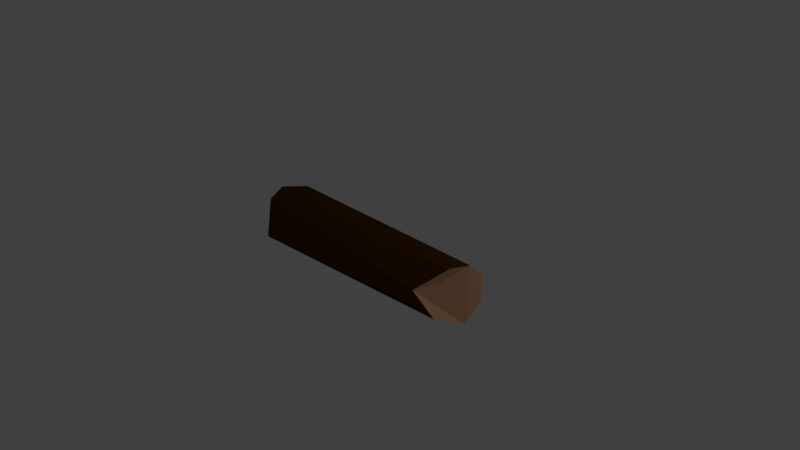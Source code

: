 # Source: Log2.blend  (saved by Blender 2.79.0; exported with 4.5.12 LTS)
import bpy
from mathutils import Matrix  # noqa: F401  (used for matrix-valued properties, if any)

bpy.ops.wm.read_factory_settings(use_empty=True)
scene = bpy.context.scene
scene.name = 'Scene'

# ---- collections
col_collection_1 = bpy.data.collections.new('Collection 1'); scene.collection.children.link(col_collection_1)

# ---- materials (node trees are filled in below, after node groups)
mat_log1_db = bpy.data.materials.new('log1-DB')
mat_log1_db.alpha_threshold = 0.0
mat_log1_db.use_transparent_shadow = False
mat_log1_db.diffuse_color = (0.07036, 0.02999, 0.0, 1.0)
mat_log1_db.roughness = 0.5
mat_log1_db.specular_intensity = 0.0
mat_log1_bb = bpy.data.materials.new('log1-BB')
mat_log1_bb.alpha_threshold = 0.0
mat_log1_bb.use_transparent_shadow = False
mat_log1_bb.diffuse_color = (0.8602, 0.4713, 0.2665, 1.0)
mat_log1_bb.roughness = 0.5
mat_log1_bb.specular_intensity = 0.0

# ---- material node trees

# ---- world
world_world = bpy.data.worlds.new('World'); scene.world = world_world
world_world.color = (0.05088, 0.05088, 0.05088)
world_world.use_sun_shadow = False
world_world.sun_shadow_jitter_overblur = 0.0
world_world.cycles.sampling_method = 'MANUAL'

# ---- cameras
cam_camera = bpy.data.cameras.new('Camera')
cam_camera.clip_end = 100.0
cam_camera.lens = 35.0
cam_camera.sensor_width = 32.0
cam_camera.sensor_height = 18.0
cam_camera.ortho_scale = 7.314
cam_camera.dof.focus_distance = 0.0
cam_camera.dof.aperture_fstop = 128.0

# ---- lights
light_lamp = bpy.data.lights.new('Lamp', 'POINT')
light_lamp.transmission_factor = 0.0
light_lamp.cutoff_distance = 30.0
light_lamp.energy = 100.0
light_lamp.shadow_buffer_clip_start = 1.001
light_lamp.shadow_soft_size = 0.1
light_lamp.shadow_maximum_resolution = 0.006
light_lamp.use_absolute_resolution = True

# ---- meshes
me_cylinder = bpy.data.meshes.new('Cylinder')
me_cylinder.from_pydata([(-0.5967, 0.432, -1.0), (-0.6832, 0.2699, 0.9939), (0.05196, 0.6312, -0.9806), (-0.2389, 0.7532, 0.9657), (0.7075, 0.3771, -0.953), (0.2809, 0.6947, 0.9751), (0.6898, -0.04821, -1.011), (0.6514, 0.2075, 0.9854), (0.3289, -0.7335, -1.011), (0.3549, -0.4385, 0.8995), (-0.5647, -0.5692, -1.023), (-0.2189, -0.6422, 0.7493), (-0.7543, -0.2148, -1.027), (-0.6957, -0.1196, 0.9342)], [], [(0, 1, 3, 2), (2, 3, 5, 4), (4, 5, 7, 6), (6, 7, 9, 8), (8, 9, 11, 10), (3, 1, 13, 11, 9, 7, 5), (10, 11, 13, 12), (12, 13, 1, 0), (0, 2, 4, 6, 8, 10, 12)])
me_cylinder.polygons.foreach_set('material_index', [0, 0, 0, 0, 0, 1, 0, 0, 1])
_uv = me_cylinder.uv_layers.new(name='UVMap')
_uv.uv.foreach_set('vector', [0.4839, 0.00586, 0.5269, 0.5887, 0.3757, 0.5786, 0.4006, 0.01012, 0.3757, 0.0492, 0.3757, 0.624, 0.3103, 0.6111, 0.2465, 0.03315, 0.2465, 0.03315, 0.3103, 0.6111, 0.1493, 0.5921, 0.1409, 0.006651, 0.1409, 0.006651, 0.1493, 0.5921, 0.01491, 0.5598, 0.0, 0.0, 1.0, 0.005001, 1.0, 0.5669, 0.8415, 0.517, 0.7548, 0.0, 0.09739, 0.624, 0.2756, 0.6433, 0.3499, 0.7273, 0.3499, 0.9376, 0.1905, 1.0, 0.0106, 0.9141, 0.0, 0.7366, 0.7548, 0.001481, 0.7548, 0.5187, 0.6335, 0.5722, 0.6669, 0.0, 0.6669, 0.0, 0.6335, 0.5722, 0.5269, 0.5887, 0.4839, 0.00586, 0.4715, 0.9869, 0.3757, 0.8166, 0.4006, 0.613, 0.5161, 0.5887, 0.723, 0.6436, 0.7375, 0.9085, 0.6551, 0.9869])
me_cylinder.materials.append(mat_log1_db)
me_cylinder.materials.append(mat_log1_bb)
me_cylinder.use_remesh_preserve_volume = False
me_cylinder.use_remesh_preserve_attributes = False
me_cylinder.use_mirror_vertex_groups = False
me_cylinder.update()

# ---- objects
ob_cylinder_001 = bpy.data.objects.new('Cylinder.001', me_cylinder)
ob_lamp = bpy.data.objects.new('Lamp', light_lamp)
ob_camera = bpy.data.objects.new('Camera', cam_camera)

# ---- transforms, parenting, visibility, modifiers, constraints
ob_cylinder_001.location = (0.0, 0.0, 0.0)
ob_cylinder_001.rotation_euler = (0.0, 1.571, 0.0)
ob_cylinder_001.scale = (0.6016, 0.6016, 1.601)
ob_cylinder_001.lineart.crease_threshold = 0.0
ob_lamp.location = (4.076, 1.005, 5.904)
ob_lamp.rotation_euler = (0.6503, 0.05522, 1.866)
ob_lamp.lock_rotations_4d = False
ob_lamp.empty_display_type = 'ARROWS'
ob_lamp.color = (0.0, 0.0, 0.0, 0.0)
ob_lamp.lineart.crease_threshold = 0.0
ob_camera.location = (7.481, -6.508, 5.344)
ob_camera.rotation_euler = (1.109, 0.0, 0.8149)
ob_camera.lock_rotations_4d = False
ob_camera.empty_display_type = 'ARROWS'
ob_camera.color = (0.0, 0.0, 0.0, 0.0)
ob_camera.display_type = 'WIRE'
ob_camera.lineart.crease_threshold = 0.0

# ---- collection membership
col_collection_1.objects.link(ob_cylinder_001)
col_collection_1.objects.link(ob_lamp)
col_collection_1.objects.link(ob_camera)

# ---- scene / render settings (as saved in the file)
scene.camera = ob_camera
scene.frame_start = 1; scene.frame_end = 250; scene.frame_set(1)
scene.render.engine = 'BLENDER_EEVEE_NEXT'
scene.render.resolution_percentage = 50
scene.render.dither_intensity = 0.0
scene.cycles.use_denoising = False
scene.cycles.samples = 128
scene.cycles.sampling_pattern = 'TABULATED_SOBOL'
scene.cycles.use_adaptive_sampling = False
scene.cycles.use_light_tree = False
scene.cycles.blur_glossy = 0.0
scene.cycles.sample_clamp_indirect = 0.0
scene.view_settings.view_transform = 'Standard'
bpy.context.view_layer.update()
